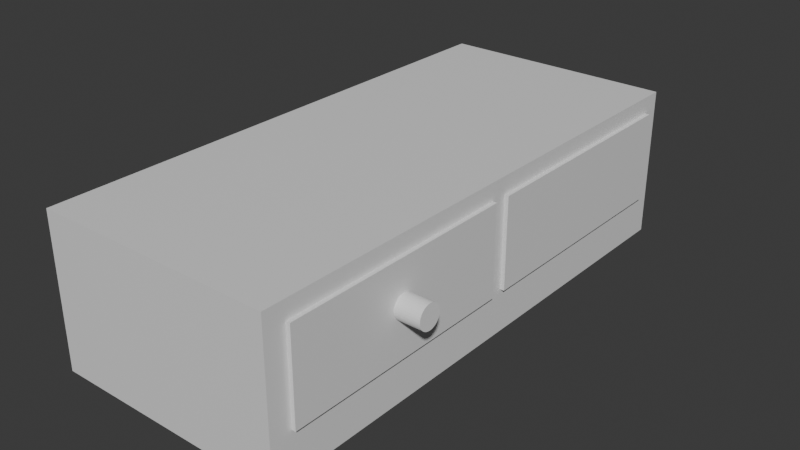 # Source: drawers.blend  (saved by Blender 5.1.30; exported with 4.5.12 LTS)
import bpy
from mathutils import Matrix  # noqa: F401  (used for matrix-valued properties, if any)

bpy.ops.wm.read_factory_settings(use_empty=True)
scene = bpy.context.scene
scene.name = 'Scene'

# ---- collections
col_collection = bpy.data.collections.new('Collection'); scene.collection.children.link(col_collection)

# ---- materials (node trees are filled in below, after node groups)
mat_material = bpy.data.materials.new('Material')
mat_material.alpha_threshold = 0.0
mat_material.use_backface_culling_lightprobe_volume = False
mat_material.roughness = 0.5
mat_material.line_color = (0.0, 0.0, 0.0, 1.0)
mat_material_003 = bpy.data.materials.new('Material.003')
mat_material_003.alpha_threshold = 0.0
mat_material_003.use_backface_culling_lightprobe_volume = False
mat_material_003.roughness = 0.5
mat_material_003.line_color = (0.0, 0.0, 0.0, 1.0)
mat_material_004 = bpy.data.materials.new('Material.004')
mat_material_004.alpha_threshold = 0.0
mat_material_004.use_backface_culling_lightprobe_volume = False
mat_material_004.roughness = 0.5
mat_material_004.line_color = (0.0, 0.0, 0.0, 1.0)

# ---- material node trees
mat_material.use_nodes = True; mat_material.node_tree.nodes.clear()
_N = mat_material.node_tree.nodes; _L = mat_material.node_tree.links
n0 = _N.new('ShaderNodeOutputMaterial'); n0.name = 'Material Output'; n0.location = (200, 100)
n1 = _N.new('ShaderNodeBsdfPrincipled'); n1.name = 'Principled BSDF'; n1.location = (-200, 100)
_L.new(n1.outputs[0], n0.inputs[0])
n0.is_active_output = True
mat_material_003.use_nodes = True; mat_material_003.node_tree.nodes.clear()
_N = mat_material_003.node_tree.nodes; _L = mat_material_003.node_tree.links
n0 = _N.new('ShaderNodeOutputMaterial'); n0.name = 'Material Output'; n0.location = (200, 100)
n1 = _N.new('ShaderNodeBsdfPrincipled'); n1.name = 'Principled BSDF'; n1.location = (-200, 100)
_L.new(n1.outputs[0], n0.inputs[0])
n0.is_active_output = True
mat_material_004.use_nodes = True; mat_material_004.node_tree.nodes.clear()
_N = mat_material_004.node_tree.nodes; _L = mat_material_004.node_tree.links
n0 = _N.new('ShaderNodeOutputMaterial'); n0.name = 'Material Output'; n0.location = (200, 100)
n1 = _N.new('ShaderNodeBsdfPrincipled'); n1.name = 'Principled BSDF'; n1.location = (-200, 100)
_L.new(n1.outputs[0], n0.inputs[0])
n0.is_active_output = True

# ---- world
world_world = bpy.data.worlds.new('World'); scene.world = world_world
world_world.use_nodes = True; world_world.node_tree.nodes.clear()
_N = world_world.node_tree.nodes; _L = world_world.node_tree.links
n0 = _N.new('ShaderNodeOutputWorld'); n0.name = 'World Output'; n0.location = (200, 100)
n1 = _N.new('ShaderNodeBackground'); n1.name = 'Background'; n1.location = (-200, 100)
n1.inputs[0].default_value = (0.05088, 0.05088, 0.05088, 1.0)
_L.new(n1.outputs[0], n0.inputs[0])
n0.is_active_output = True
world_world.color = (0.05088, 0.05088, 0.05088)
world_world.sun_shadow_jitter_overblur = 0.0

# ---- meshes
me_cube = bpy.data.meshes.new('Cube')
me_cube.from_pydata([(-0.6772, 0.9327, 0.7709), (-0.6772, 0.9327, -0.4263), (-0.6772, 0.03781, 0.7709), (-0.6772, 0.03781, -0.4263), (-0.6772, -0.02451, 0.7709), (-0.6772, -0.02451, -0.4263), (-0.6772, -0.9194, 0.7709), (-0.6772, -0.9194, -0.4263), (1.0, 1.0, 1.0), (1.0, 1.0, -1.0), (1.0, -1.0, 1.0), (1.0, -1.0, -1.0), (-1.0, 1.0, 1.0), (-1.0, 1.0, -1.0), (-1.0, -1.0, 1.0), (-1.0, -1.0, -1.0), (1.0, -0.9194, -0.4263), (1.0, -0.9194, 0.7709), (1.0, -0.02451, -0.4263), (1.0, -0.02451, 0.7709), (1.0, -0.02451, -0.02451), (1.0, 0.03781, -0.08385), (1.0, 0.03781, -0.4263), (1.0, 0.03781, 0.7709), (1.0, 0.9327, -0.4263), (1.0, 0.9327, 0.7709), (1.0, 0.3975, -0.4263)], [], [(3, 1, 0, 2), (1, 3, 22, 26, 24), (1, 24, 25, 0), (7, 5, 4, 6), (5, 7, 16, 18), (5, 18, 20, 19, 4), (8, 12, 14, 10), (11, 10, 14, 15), (15, 14, 12, 13), (13, 9, 11, 15), (9, 26, 22, 21, 20, 18, 16, 11), (13, 12, 8, 9), (16, 7, 6, 17), (17, 6, 4, 19), (11, 16, 17, 19, 20, 21, 23, 25, 24, 26, 9, 8, 10), (22, 3, 2, 23, 21), (23, 2, 0, 25)])
_uv = me_cube.uv_layers.new(name='UVMap')
_uv.uv.foreach_set('vector', [0.375, 0.0, 0.375, 0.25, 0.625, 0.25, 0.625, 0.0, 0.125, 0.5, 0.125, 0.75, 0.3702, 0.75, 0.3702, 0.6495, 0.3702, 0.5, 0.375, 0.25, 0.375, 0.4952, 0.625, 0.4952, 0.625, 0.25, 0.375, 0.0, 0.375, 0.25, 0.625, 0.25, 0.625, 0.0, 0.125, 0.5, 0.125, 0.75, 0.3702, 0.75, 0.3702, 0.5, 0.375, 0.25, 0.375, 0.4952, 0.4589, 0.4952, 0.625, 0.4952, 0.625, 0.25, 0.625, 0.5, 0.875, 0.5, 0.875, 0.75, 0.625, 0.75, 0.375, 0.75, 0.625, 0.75, 0.625, 1.0, 0.375, 1.0, 0.375, 0.0, 0.625, 0.0, 0.625, 0.25, 0.375, 0.25, 0.125, 0.5, 0.375, 0.5, 0.375, 0.75, 0.125, 0.75, 0.375, 0.5, 0.4467, 0.5753, 0.4467, 0.6203, 0.4895, 0.6203, 0.4969, 0.6281, 0.4467, 0.6281, 0.4467, 0.7399, 0.375, 0.75, 0.375, 0.25, 0.625, 0.25, 0.625, 0.5, 0.375, 0.5, 0.375, 0.7548, 0.375, 1.0, 0.625, 1.0, 0.625, 0.7548, 0.6298, 0.75, 0.875, 0.75, 0.875, 0.5, 0.6298, 0.5, 0.375, 0.75, 0.4467, 0.7399, 0.5964, 0.7399, 0.5964, 0.6281, 0.4969, 0.6281, 0.4895, 0.6203, 0.5964, 0.6203, 0.5964, 0.5084, 0.4467, 0.5084, 0.4467, 0.5753, 0.375, 0.5, 0.625, 0.5, 0.625, 0.75, 0.375, 0.7548, 0.375, 1.0, 0.625, 1.0, 0.625, 0.7548, 0.4465, 0.7548, 0.6298, 0.75, 0.875, 0.75, 0.875, 0.5, 0.6298, 0.5])
me_cube.materials.append(mat_material)
me_cube.use_mirror_vertex_groups = False
me_cube.update()
me_cube_003 = bpy.data.meshes.new('Cube.003')
me_cube_003.from_pydata([(0.8984, 0.9103, -0.7135), (0.8984, -0.9088, -0.7135), (-0.8984, 0.9103, -0.7135), (-0.8984, -0.9088, -0.7135), (1.0, 1.0, 1.0), (1.0, 1.0, -1.0), (1.0, -1.0, 1.0), (1.0, -1.0, -1.0), (-1.0, 1.0, 1.0), (-1.0, 1.0, -1.0), (-1.0, -1.0, 1.0), (-1.0, -1.0, -1.0), (0.8984, -0.9088, 1.0), (-0.8984, -0.9088, 1.0), (-0.8984, 0.8984, 1.0), (-0.8984, 0.9103, 1.0), (0.8984, 0.9103, 1.0)], [], [(1, 3, 13, 12), (3, 2, 15, 14, 13), (2, 3, 1, 0), (0, 1, 12, 16), (2, 0, 16, 15), (4, 8, 14, 15, 16), (7, 6, 10, 11), (11, 10, 8, 9), (9, 5, 7, 11), (5, 4, 6, 7), (9, 8, 4, 5), (16, 12, 13, 14, 8, 10, 6, 4)])
_uv = me_cube_003.uv_layers.new(name='UVMap')
_uv.uv.foreach_set('vector', [0.375, 0.75, 0.375, 1.0, 0.5892, 1.0, 0.5892, 0.75, 0.375, 0.0, 0.375, 0.25, 0.5892, 0.25, 0.5892, 0.2484, 0.5892, 0.0, 0.125, 0.5, 0.125, 0.75, 0.375, 0.75, 0.375, 0.5, 0.375, 0.5, 0.375, 0.75, 0.5892, 0.75, 0.5892, 0.5, 0.375, 0.25, 0.375, 0.5, 0.5892, 0.5, 0.5892, 0.25, 0.625, 0.5, 0.875, 0.5, 0.8623, 0.5127, 0.8623, 0.5112, 0.6377, 0.5112, 0.375, 0.75, 0.625, 0.75, 0.625, 1.0, 0.375, 1.0, 0.375, 0.0, 0.625, 0.0, 0.625, 0.25, 0.375, 0.25, 0.125, 0.5, 0.375, 0.5, 0.375, 0.75, 0.125, 0.75, 0.375, 0.5, 0.625, 0.5, 0.625, 0.75, 0.375, 0.75, 0.375, 0.25, 0.625, 0.25, 0.625, 0.5, 0.375, 0.5, 0.6377, 0.5112, 0.6377, 0.7386, 0.8623, 0.7386, 0.8623, 0.5127, 0.875, 0.5, 0.875, 0.75, 0.625, 0.75, 0.625, 0.5])
me_cube_003.materials.append(mat_material_003)
me_cube_003.use_mirror_vertex_groups = False
me_cube_003.update()
me_cube_004 = bpy.data.meshes.new('Cube.004')
me_cube_004.from_pydata([(0.8984, 0.9096, -0.7135), (0.8984, -0.9096, -0.7135), (-0.8984, 0.9096, -0.7135), (-0.8984, -0.9096, -0.7135), (1.0, 1.0, 1.0), (1.0, 1.0, -1.0), (1.0, -1.0, 1.0), (1.0, -1.0, -1.0), (-1.0, 1.0, 1.0), (-1.0, 1.0, -1.0), (-1.0, -1.0, 1.0), (-1.0, -1.0, -1.0), (0.8984, -0.9096, 1.0), (-0.8984, -0.9096, 1.0), (-0.8984, 0.8984, 1.0), (-0.8984, 0.9096, 1.0), (0.8984, 0.9096, 1.0)], [], [(1, 3, 13, 12), (3, 2, 15, 14, 13), (2, 3, 1, 0), (0, 1, 12, 16), (2, 0, 16, 15), (4, 8, 14, 15, 16), (7, 6, 10, 11), (11, 10, 8, 9), (9, 5, 7, 11), (5, 4, 6, 7), (9, 8, 4, 5), (16, 12, 13, 14, 8, 10, 6, 4)])
_uv = me_cube_004.uv_layers.new(name='UVMap')
_uv.uv.foreach_set('vector', [0.375, 0.75, 0.375, 1.0, 0.5892, 1.0, 0.5892, 0.75, 0.375, 0.0, 0.375, 0.25, 0.5892, 0.25, 0.5892, 0.2485, 0.5892, 0.0, 0.125, 0.5, 0.125, 0.75, 0.375, 0.75, 0.375, 0.5, 0.375, 0.5, 0.375, 0.75, 0.5892, 0.75, 0.5892, 0.5, 0.375, 0.25, 0.375, 0.5, 0.5892, 0.5, 0.5892, 0.25, 0.625, 0.5, 0.875, 0.5, 0.8623, 0.5127, 0.8623, 0.5113, 0.6377, 0.5113, 0.375, 0.75, 0.625, 0.75, 0.625, 1.0, 0.375, 1.0, 0.375, 0.0, 0.625, 0.0, 0.625, 0.25, 0.375, 0.25, 0.125, 0.5, 0.375, 0.5, 0.375, 0.75, 0.125, 0.75, 0.375, 0.5, 0.625, 0.5, 0.625, 0.75, 0.375, 0.75, 0.375, 0.25, 0.625, 0.25, 0.625, 0.5, 0.375, 0.5, 0.6377, 0.5113, 0.6377, 0.7387, 0.8623, 0.7387, 0.8623, 0.5127, 0.875, 0.5, 0.875, 0.75, 0.625, 0.75, 0.625, 0.5])
me_cube_004.materials.append(mat_material_004)
me_cube_004.use_mirror_vertex_groups = False
me_cube_004.update()
me_cylinder = bpy.data.meshes.new('Cylinder')
me_cylinder.from_pydata([(0.0, 1.0, -1.0), (0.0, 1.0, 1.0), (0.1951, 0.9808, -1.0), (0.1951, 0.9808, 1.0), (0.3827, 0.9239, -1.0), (0.3827, 0.9239, 1.0), (0.5556, 0.8315, -1.0), (0.5556, 0.8315, 1.0), (0.7071, 0.7071, -1.0), (0.7071, 0.7071, 1.0), (0.8315, 0.5556, -1.0), (0.8315, 0.5556, 1.0), (0.9239, 0.3827, -1.0), (0.9239, 0.3827, 1.0), (0.9808, 0.1951, -1.0), (0.9808, 0.1951, 1.0), (1.0, 0.0, -1.0), (1.0, 0.0, 1.0), (0.9808, -0.1951, -1.0), (0.9808, -0.1951, 1.0), (0.9239, -0.3827, -1.0), (0.9239, -0.3827, 1.0), (0.8315, -0.5556, -1.0), (0.8315, -0.5556, 1.0), (0.7071, -0.7071, -1.0), (0.7071, -0.7071, 1.0), (0.5556, -0.8315, -1.0), (0.5556, -0.8315, 1.0), (0.3827, -0.9239, -1.0), (0.3827, -0.9239, 1.0), (0.1951, -0.9808, -1.0), (0.1951, -0.9808, 1.0), (0.0, -1.0, -1.0), (0.0, -1.0, 1.0), (-0.1951, -0.9808, -1.0), (-0.1951, -0.9808, 1.0), (-0.3827, -0.9239, -1.0), (-0.3827, -0.9239, 1.0), (-0.5556, -0.8315, -1.0), (-0.5556, -0.8315, 1.0), (-0.7071, -0.7071, -1.0), (-0.7071, -0.7071, 1.0), (-0.8315, -0.5556, -1.0), (-0.8315, -0.5556, 1.0), (-0.9239, -0.3827, -1.0), (-0.9239, -0.3827, 1.0), (-0.9808, -0.1951, -1.0), (-0.9808, -0.1951, 1.0), (-1.0, 0.0, -1.0), (-1.0, 0.0, 1.0), (-0.9808, 0.1951, -1.0), (-0.9808, 0.1951, 1.0), (-0.9239, 0.3827, -1.0), (-0.9239, 0.3827, 1.0), (-0.8315, 0.5556, -1.0), (-0.8315, 0.5556, 1.0), (-0.7071, 0.7071, -1.0), (-0.7071, 0.7071, 1.0), (-0.5556, 0.8315, -1.0), (-0.5556, 0.8315, 1.0), (-0.3827, 0.9239, -1.0), (-0.3827, 0.9239, 1.0), (-0.1951, 0.9808, -1.0), (-0.1951, 0.9808, 1.0)], [], [(0, 1, 3, 2), (2, 3, 5, 4), (4, 5, 7, 6), (6, 7, 9, 8), (8, 9, 11, 10), (10, 11, 13, 12), (12, 13, 15, 14), (14, 15, 17, 16), (16, 17, 19, 18), (18, 19, 21, 20), (20, 21, 23, 22), (22, 23, 25, 24), (24, 25, 27, 26), (26, 27, 29, 28), (28, 29, 31, 30), (30, 31, 33, 32), (32, 33, 35, 34), (34, 35, 37, 36), (36, 37, 39, 38), (38, 39, 41, 40), (40, 41, 43, 42), (42, 43, 45, 44), (44, 45, 47, 46), (46, 47, 49, 48), (48, 49, 51, 50), (50, 51, 53, 52), (52, 53, 55, 54), (54, 55, 57, 56), (56, 57, 59, 58), (58, 59, 61, 60), (3, 1, 63, 61, 59, 57, 55, 53, 51, 49, 47, 45, 43, 41, 39, 37, 35, 33, 31, 29, 27, 25, 23, 21, 19, 17, 15, 13, 11, 9, 7, 5), (60, 61, 63, 62), (62, 63, 1, 0), (0, 2, 4, 6, 8, 10, 12, 14, 16, 18, 20, 22, 24, 26, 28, 30, 32, 34, 36, 38, 40, 42, 44, 46, 48, 50, 52, 54, 56, 58, 60, 62)])
_uv = me_cylinder.uv_layers.new(name='UVMap')
_uv.uv.foreach_set('vector', [1.0, 0.5, 1.0, 1.0, 0.9688, 1.0, 0.9688, 0.5, 0.9688, 0.5, 0.9688, 1.0, 0.9375, 1.0, 0.9375, 0.5, 0.9375, 0.5, 0.9375, 1.0, 0.9062, 1.0, 0.9062, 0.5, 0.9062, 0.5, 0.9062, 1.0, 0.875, 1.0, 0.875, 0.5, 0.875, 0.5, 0.875, 1.0, 0.8438, 1.0, 0.8438, 0.5, 0.8438, 0.5, 0.8438, 1.0, 0.8125, 1.0, 0.8125, 0.5, 0.8125, 0.5, 0.8125, 1.0, 0.7812, 1.0, 0.7812, 0.5, 0.7812, 0.5, 0.7812, 1.0, 0.75, 1.0, 0.75, 0.5, 0.75, 0.5, 0.75, 1.0, 0.7188, 1.0, 0.7188, 0.5, 0.7188, 0.5, 0.7188, 1.0, 0.6875, 1.0, 0.6875, 0.5, 0.6875, 0.5, 0.6875, 1.0, 0.6562, 1.0, 0.6562, 0.5, 0.6562, 0.5, 0.6562, 1.0, 0.625, 1.0, 0.625, 0.5, 0.625, 0.5, 0.625, 1.0, 0.5938, 1.0, 0.5938, 0.5, 0.5938, 0.5, 0.5938, 1.0, 0.5625, 1.0, 0.5625, 0.5, 0.5625, 0.5, 0.5625, 1.0, 0.5312, 1.0, 0.5312, 0.5, 0.5312, 0.5, 0.5312, 1.0, 0.5, 1.0, 0.5, 0.5, 0.5, 0.5, 0.5, 1.0, 0.4688, 1.0, 0.4688, 0.5, 0.4688, 0.5, 0.4688, 1.0, 0.4375, 1.0, 0.4375, 0.5, 0.4375, 0.5, 0.4375, 1.0, 0.4062, 1.0, 0.4062, 0.5, 0.4062, 0.5, 0.4062, 1.0, 0.375, 1.0, 0.375, 0.5, 0.375, 0.5, 0.375, 1.0, 0.3438, 1.0, 0.3438, 0.5, 0.3438, 0.5, 0.3438, 1.0, 0.3125, 1.0, 0.3125, 0.5, 0.3125, 0.5, 0.3125, 1.0, 0.2812, 1.0, 0.2812, 0.5, 0.2812, 0.5, 0.2812, 1.0, 0.25, 1.0, 0.25, 0.5, 0.25, 0.5, 0.25, 1.0, 0.2188, 1.0, 0.2188, 0.5, 0.2188, 0.5, 0.2188, 1.0, 0.1875, 1.0, 0.1875, 0.5, 0.1875, 0.5, 0.1875, 1.0, 0.1562, 1.0, 0.1562, 0.5, 0.1562, 0.5, 0.1562, 1.0, 0.125, 1.0, 0.125, 0.5, 0.125, 0.5, 0.125, 1.0, 0.09375, 1.0, 0.09375, 0.5, 0.09375, 0.5, 0.09375, 1.0, 0.0625, 1.0, 0.0625, 0.5, 0.2968, 0.4854, 0.25, 0.49, 0.2032, 0.4854, 0.1582, 0.4717, 0.1167, 0.4496, 0.08029, 0.4197, 0.05045, 0.3833, 0.02827, 0.3418, 0.01461, 0.2968, 0.01, 0.25, 0.01461, 0.2032, 0.02827, 0.1582, 0.05045, 0.1167, 0.08029, 0.08029, 0.1167, 0.05045, 0.1582, 0.02827, 0.2032, 0.01461, 0.25, 0.01, 0.2968, 0.01461, 0.3418, 0.02827, 0.3833, 0.05045, 0.4197, 0.08029, 0.4496, 0.1167, 0.4717, 0.1582, 0.4854, 0.2032, 0.49, 0.25, 0.4854, 0.2968, 0.4717, 0.3418, 0.4496, 0.3833, 0.4197, 0.4197, 0.3833, 0.4496, 0.3418, 0.4717, 0.0625, 0.5, 0.0625, 1.0, 0.03125, 1.0, 0.03125, 0.5, 0.03125, 0.5, 0.03125, 1.0, 0.0, 1.0, 0.0, 0.5, 0.75, 0.49, 0.7968, 0.4854, 0.8418, 0.4717, 0.8833, 0.4496, 0.9197, 0.4197, 0.9496, 0.3833, 0.9717, 0.3418, 0.9854, 0.2968, 0.99, 0.25, 0.9854, 0.2032, 0.9717, 0.1582, 0.9496, 0.1167, 0.9197, 0.08029, 0.8833, 0.05045, 0.8418, 0.02827, 0.7968, 0.01461, 0.75, 0.01, 0.7032, 0.01461, 0.6582, 0.02827, 0.6167, 0.05045, 0.5803, 0.08029, 0.5504, 0.1167, 0.5283, 0.1582, 0.5146, 0.2032, 0.51, 0.25, 0.5146, 0.2968, 0.5283, 0.3418, 0.5504, 0.3833, 0.5803, 0.4197, 0.6167, 0.4496, 0.6582, 0.4717, 0.7032, 0.4854])
me_cylinder.update()

# ---- objects
ob_cube = bpy.data.objects.new('Cube', me_cube)
ob_cube_003 = bpy.data.objects.new('Cube.003', me_cube_003)
ob_cube_004 = bpy.data.objects.new('Cube.004', me_cube_004)
ob_cylinder = bpy.data.objects.new('Cylinder', me_cylinder)

# ---- transforms, parenting, visibility, modifiers, constraints
ob_cube.location = (0.0, 0.0, 0.279)
ob_cube.scale = (1.116, 2.501, 0.71)
ob_cube.lock_rotations_4d = False
ob_cube.empty_display_type = 'ARROWS'
ob_cube.lineart.crease_threshold = 0.0
ob_cube_003.location = (0.1997, 1.214, 0.4013)
ob_cube_003.scale = (0.954, 1.119, 0.425)
ob_cube_003.lock_rotations_4d = False
ob_cube_003.empty_display_type = 'ARROWS'
ob_cube_003.lineart.crease_threshold = 0.0
ob_cube_004.location = (0.1997, -1.18, 0.4013)
ob_cube_004.scale = (0.954, 1.119, 0.425)
ob_cube_004.lock_rotations_4d = False
ob_cube_004.empty_display_type = 'ARROWS'
ob_cube_004.lineart.crease_threshold = 0.0
ob_cylinder.location = (1.25, -1.175, 0.4276)
ob_cylinder.rotation_euler = (0.0, 1.571, 0.0)
ob_cylinder.scale = (0.113, 0.113, 0.14)

# ---- collection membership
col_collection.objects.link(ob_cube)
col_collection.objects.link(ob_cube_003)
col_collection.objects.link(ob_cube_004)
col_collection.objects.link(ob_cylinder)

# ---- scene / render settings (as saved in the file)
scene.frame_start = 1; scene.frame_end = 250; scene.frame_set(1)
scene.render.engine = 'BLENDER_EEVEE_NEXT'
scene.render.bake_bias = 0.0
scene.render.bake_samples = 0
scene.cycles.sampling_pattern = 'TABULATED_SOBOL'
scene.eevee.use_volume_custom_range = False
bpy.context.view_layer.update()

# ---- added for rendering (the .blend has no active camera and no usable light): camera, sun
cam_auto = bpy.data.cameras.new('AutoCamera')
cam_auto.lens = 50.0
cam_auto.sensor_width = 36.0
cam_auto.clip_end = 1000.0
ob_auto_camera = bpy.data.objects.new('AutoCamera', cam_auto)
scene.collection.objects.link(ob_auto_camera)
ob_auto_camera.location = (5.47788, -6.40876, 4.55152)
ob_auto_camera.rotation_euler = (1.09748, -7.21219e-08, 0.694738)
scene.camera = ob_auto_camera
light_auto_sun = bpy.data.lights.new('AutoSun', 'SUN')
light_auto_sun.energy = 3.0
light_auto_sun.angle = 0.0523599
ob_auto_sun = bpy.data.objects.new('AutoSun', light_auto_sun)
scene.collection.objects.link(ob_auto_sun)
ob_auto_sun.rotation_euler = (0.872665, 0.174533, 0.523599)
bpy.context.view_layer.update()
